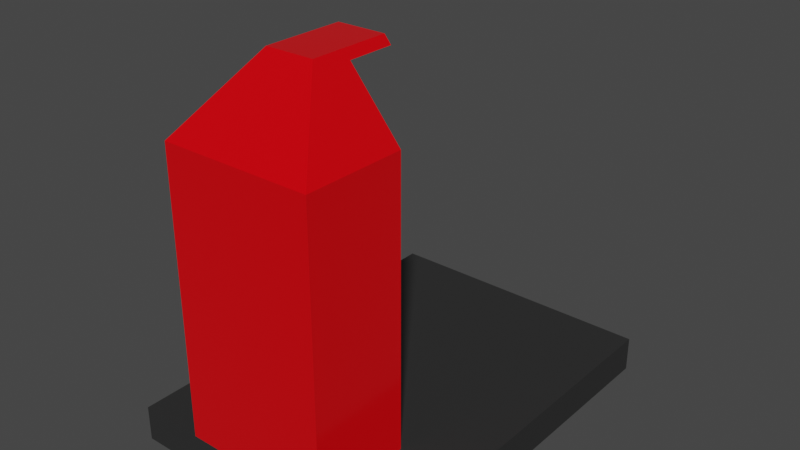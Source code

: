 # Source: tower.blend  (saved by Blender 2.91.10; exported with 4.5.12 LTS)
import bpy
from mathutils import Matrix  # noqa: F401  (used for matrix-valued properties, if any)

bpy.ops.wm.read_factory_settings(use_empty=True)
scene = bpy.context.scene
scene.name = 'Scene'

# ---- collections
col_collection = bpy.data.collections.new('Collection'); scene.collection.children.link(col_collection)

# ---- materials (node trees are filled in below, after node groups)
mat_material = bpy.data.materials.new('Material')
mat_material.alpha_threshold = 0.0
mat_material.use_transparent_shadow = False
mat_material.line_color = (0.0, 0.0, 0.0, 1.0)
mat_material_001 = bpy.data.materials.new('Material.001')
mat_material_001.use_transparent_shadow = False

# ---- material node trees
mat_material.use_nodes = True; mat_material.node_tree.nodes.clear()
_N = mat_material.node_tree.nodes; _L = mat_material.node_tree.links
n0 = _N.new('ShaderNodeOutputMaterial'); n0.name = 'Material Output'; n0.location = (300, 300)
n1 = _N.new('ShaderNodeBsdfPrincipled'); n1.name = 'Principled BSDF'; n1.location = (10, 300)
n1.distribution = 'GGX'
n1.subsurface_method = 'BURLEY'
n1.inputs[0].default_value = (0.8, 0.0, 0.003715, 1.0)
n1.inputs[2].default_value = 0.1492
n1.inputs[3].default_value = 1.45
n1.inputs[27].default_value = (0.0, 0.0, 0.0, 1.0)
n1.inputs[28].default_value = 1.0
_L.new(n1.outputs[0], n0.inputs[0])
n0.is_active_output = True
mat_material_001.use_nodes = True; mat_material_001.node_tree.nodes.clear()
_N = mat_material_001.node_tree.nodes; _L = mat_material_001.node_tree.links
n0 = _N.new('ShaderNodeBsdfPrincipled'); n0.name = 'Principled BSDF'; n0.location = (10, 300)
n0.distribution = 'GGX'
n0.subsurface_method = 'BURLEY'
n0.inputs[0].default_value = (0.0266, 0.0266, 0.0266, 1.0)
n0.inputs[3].default_value = 1.45
n0.inputs[27].default_value = (0.0, 0.0, 0.0, 1.0)
n0.inputs[28].default_value = 1.0
n1 = _N.new('ShaderNodeOutputMaterial'); n1.name = 'Material Output'; n1.location = (300, 300)
_L.new(n0.outputs[0], n1.inputs[0])
n1.is_active_output = True

# ---- world
world_world = bpy.data.worlds.new('World'); scene.world = world_world
world_world.use_nodes = True; world_world.node_tree.nodes.clear()
_N = world_world.node_tree.nodes; _L = world_world.node_tree.links
n0 = _N.new('ShaderNodeOutputWorld'); n0.name = 'World Output'; n0.location = (300, 300)
n1 = _N.new('ShaderNodeBackground'); n1.name = 'Background'; n1.location = (10, 300)
n1.inputs[0].default_value = (0.05088, 0.05088, 0.05088, 1.0)
_L.new(n1.outputs[0], n0.inputs[0])
n0.is_active_output = True
world_world.color = (0.05088, 0.05088, 0.05088)
world_world.use_sun_shadow = False
world_world.sun_shadow_jitter_overblur = 0.0

# ---- meshes
me_cube = bpy.data.meshes.new('Cube')
me_cube.from_pydata([(1.0, 0.3878, 0.1254), (1.0, 0.3878, -0.1254), (1.0, -1.612, 0.1254), (1.0, -1.612, -0.1254), (-1.0, 0.3878, 0.1254), (-1.0, 0.3878, -0.1254), (-1.0, -1.612, 0.1254), (-1.0, -1.612, -0.1254), (0.3333, 0.3878, -0.1254), (-0.3333, 0.3878, -0.1254), (0.5336, -1.612, 0.1254), (-0.5336, -1.612, 0.1254), (-0.3333, -1.612, -0.1254), (0.3333, -1.612, -0.1254), (-0.5336, 0.3878, 0.1254), (0.5336, 0.3878, 0.1254), (-1.0, -0.8839, -0.1254), (1.0, -0.8839, 0.1254), (-1.0, -0.8839, 0.1254), (1.0, -0.8839, -0.1254), (-0.3333, -0.8839, -0.1254), (0.3333, -0.8839, -0.1254), (0.5336, -0.8839, 0.1254), (-0.5336, -0.8839, 0.1254), (0.5336, -1.612, 2.125), (-0.5336, -1.612, 2.125), (0.5336, -0.8839, 2.125), (-0.5336, -0.8839, 2.125), (0.1716, -1.161, 2.625), (-0.1716, -1.161, 2.625), (0.1716, -0.9266, 2.625), (-0.1716, -0.9266, 2.625), (-0.2145, -0.9215, 2.566), (0.2145, -0.9215, 2.566), (0.2145, -1.214, 2.566), (-0.2145, -1.214, 2.566), (-0.1716, -0.5912, 2.625), (0.1716, -0.5912, 2.625), (-0.2145, -0.5862, 2.566), (0.2145, -0.5862, 2.566), (-0.3333, 1.109, -0.1254), (-1.0, 1.109, -0.1254), (1.0, 1.109, 0.1254), (1.0, 1.109, -0.1254), (-1.0, 1.109, 0.1254), (0.5336, 1.109, 0.1254), (0.3333, 1.109, -0.1254), (-0.5336, 1.109, 0.1254)], [], [(23, 18, 6, 11), (12, 11, 6, 7), (16, 18, 4, 5), (21, 19, 3, 13), (19, 17, 2, 3), (1, 8, 46, 43), (5, 4, 44, 41), (4, 14, 47, 44), (16, 20, 12, 7), (20, 21, 13, 12), (3, 2, 10, 13), (13, 10, 11, 12), (17, 22, 10, 2), (23, 11, 25, 27), (15, 14, 23, 22), (0, 15, 22, 17), (9, 8, 21, 20), (5, 9, 20, 16), (1, 0, 17, 19), (8, 1, 19, 21), (7, 6, 18, 16), (14, 4, 18, 23), (32, 31, 36, 38), (22, 23, 27, 26), (11, 10, 24, 25), (10, 22, 26, 24), (30, 31, 29, 28), (34, 33, 30, 28), (32, 35, 29, 31), (35, 34, 28, 29), (25, 24, 34, 35), (27, 25, 35, 32), (24, 26, 33, 34), (26, 27, 32, 33), (39, 38, 36, 37), (33, 32, 38, 39), (30, 33, 39, 37), (31, 30, 37, 36), (46, 45, 42, 43), (41, 44, 47, 40), (40, 47, 45, 46), (9, 5, 41, 40), (15, 0, 42, 45), (14, 15, 45, 47), (8, 9, 40, 46), (0, 1, 43, 42)])
me_cube.polygons.foreach_set('material_index', [1, 1, 1, 1, 1, 1, 1, 1, 1, 1, 1, 1, 1, 0, 1, 1, 1, 1, 1, 1, 1, 1, 0, 0, 0, 0, 0, 0, 0, 0, 0, 0, 0, 0, 0, 0, 0, 0, 1, 1, 1, 1, 1, 1, 1, 1])
_uv = me_cube.uv_layers.new(name='UVMap')
_uv.uv.foreach_set('vector', [0.7917, 0.659, 0.875, 0.659, 0.875, 0.75, 0.7917, 0.75, 0.375, 0.9167, 0.625, 0.9167, 0.625, 1.0, 0.375, 1.0, 0.375, 0.09104, 0.625, 0.09104, 0.625, 0.25, 0.375, 0.25, 0.2917, 0.659, 0.375, 0.659, 0.375, 0.75, 0.2917, 0.75, 0.375, 0.659, 0.625, 0.659, 0.625, 0.75, 0.375, 0.75, 0.375, 0.5, 0.2917, 0.5, 0.2917, 0.5, 0.375, 0.5, 0.375, 0.25, 0.625, 0.25, 0.625, 0.25, 0.375, 0.25, 0.875, 0.5, 0.7917, 0.5, 0.7917, 0.5, 0.875, 0.5, 0.125, 0.659, 0.2083, 0.659, 0.2083, 0.75, 0.125, 0.75, 0.2083, 0.659, 0.2917, 0.659, 0.2917, 0.75, 0.2083, 0.75, 0.375, 0.75, 0.625, 0.75, 0.625, 0.8333, 0.375, 0.8333, 0.375, 0.8333, 0.625, 0.8333, 0.625, 0.9167, 0.375, 0.9167, 0.625, 0.659, 0.7083, 0.659, 0.7083, 0.75, 0.625, 0.75, 0.7917, 0.659, 0.7917, 0.75, 0.7917, 0.75, 0.7917, 0.659, 0.7083, 0.5, 0.7917, 0.5, 0.7917, 0.659, 0.7083, 0.659, 0.625, 0.5, 0.7083, 0.5, 0.7083, 0.659, 0.625, 0.659, 0.2083, 0.5, 0.2917, 0.5, 0.2917, 0.659, 0.2083, 0.659, 0.125, 0.5, 0.2083, 0.5, 0.2083, 0.659, 0.125, 0.659, 0.375, 0.5, 0.625, 0.5, 0.625, 0.659, 0.375, 0.659, 0.2917, 0.5, 0.375, 0.5, 0.375, 0.659, 0.2917, 0.659, 0.375, 0.0, 0.625, 0.0, 0.625, 0.09104, 0.375, 0.09104, 0.7917, 0.5, 0.875, 0.5, 0.875, 0.659, 0.7917, 0.659, 0.7917, 0.659, 0.7917, 0.659, 0.7917, 0.659, 0.7917, 0.659, 0.7083, 0.659, 0.7917, 0.659, 0.7917, 0.659, 0.7083, 0.659, 0.625, 0.9167, 0.625, 0.8333, 0.625, 0.8333, 0.625, 0.9167, 0.7083, 0.75, 0.7083, 0.659, 0.7083, 0.659, 0.7083, 0.75, 0.7083, 0.659, 0.7917, 0.659, 0.7917, 0.75, 0.7083, 0.75, 0.7083, 0.75, 0.7083, 0.659, 0.7083, 0.659, 0.7083, 0.75, 0.7917, 0.659, 0.7917, 0.75, 0.7917, 0.75, 0.7917, 0.659, 0.625, 0.9167, 0.625, 0.8333, 0.625, 0.8333, 0.625, 0.9167, 0.625, 0.9167, 0.625, 0.8333, 0.625, 0.8333, 0.625, 0.9167, 0.7917, 0.659, 0.7917, 0.75, 0.7917, 0.75, 0.7917, 0.659, 0.7083, 0.75, 0.7083, 0.659, 0.7083, 0.659, 0.7083, 0.75, 0.7083, 0.659, 0.7917, 0.659, 0.7917, 0.659, 0.7083, 0.659, 0.7083, 0.659, 0.7917, 0.659, 0.7917, 0.659, 0.7083, 0.659, 0.7083, 0.659, 0.7917, 0.659, 0.7917, 0.659, 0.7083, 0.659, 0.7083, 0.659, 0.7083, 0.659, 0.7083, 0.659, 0.7083, 0.659, 0.7917, 0.659, 0.7083, 0.659, 0.7083, 0.659, 0.7917, 0.659, 0.375, 0.4167, 0.625, 0.4167, 0.625, 0.5, 0.375, 0.5, 0.375, 0.25, 0.625, 0.25, 0.625, 0.3333, 0.375, 0.3333, 0.375, 0.3333, 0.625, 0.3333, 0.625, 0.4167, 0.375, 0.4167, 0.2083, 0.5, 0.125, 0.5, 0.125, 0.5, 0.2083, 0.5, 0.7083, 0.5, 0.625, 0.5, 0.625, 0.5, 0.7083, 0.5, 0.7917, 0.5, 0.7083, 0.5, 0.7083, 0.5, 0.7917, 0.5, 0.2917, 0.5, 0.2083, 0.5, 0.2083, 0.5, 0.2917, 0.5, 0.625, 0.5, 0.375, 0.5, 0.375, 0.5, 0.625, 0.5])
me_cube.materials.append(mat_material)
me_cube.materials.append(mat_material_001)
me_cube.use_remesh_preserve_volume = False
me_cube.use_remesh_preserve_attributes = False
me_cube.use_mirror_vertex_groups = False
me_cube.update()

# ---- objects
ob_cube = bpy.data.objects.new('Cube', me_cube)

# ---- transforms, parenting, visibility, modifiers, constraints
ob_cube.location = (0.0, 0.0, 0.0)
ob_cube.lock_rotations_4d = False
ob_cube.empty_display_type = 'ARROWS'
ob_cube.lineart.crease_threshold = 0.0

# ---- collection membership
col_collection.objects.link(ob_cube)

# ---- scene / render settings (as saved in the file)
scene.frame_start = 1; scene.frame_end = 250; scene.frame_set(1)
scene.render.engine = 'BLENDER_EEVEE_NEXT'
scene.cycles.use_denoising = False
scene.cycles.samples = 128
scene.cycles.sampling_pattern = 'TABULATED_SOBOL'
scene.cycles.use_adaptive_sampling = False
scene.cycles.use_light_tree = False
scene.view_settings.view_transform = 'Filmic'
bpy.context.view_layer.update()

# ---- added for rendering (the .blend has no active camera and no usable light): camera, sun
cam_auto = bpy.data.cameras.new('AutoCamera')
cam_auto.lens = 50.0
cam_auto.sensor_width = 36.0
cam_auto.clip_end = 1000.0
ob_auto_camera = bpy.data.objects.new('AutoCamera', cam_auto)
scene.collection.objects.link(ob_auto_camera)
ob_auto_camera.location = (4.02974, -5.08752, 4.47379)
ob_auto_camera.rotation_euler = (1.09748, -7.21219e-08, 0.694738)
scene.camera = ob_auto_camera
light_auto_sun = bpy.data.lights.new('AutoSun', 'SUN')
light_auto_sun.energy = 3.0
light_auto_sun.angle = 0.0523599
ob_auto_sun = bpy.data.objects.new('AutoSun', light_auto_sun)
scene.collection.objects.link(ob_auto_sun)
ob_auto_sun.rotation_euler = (0.872665, 0.174533, 0.523599)
bpy.context.view_layer.update()
